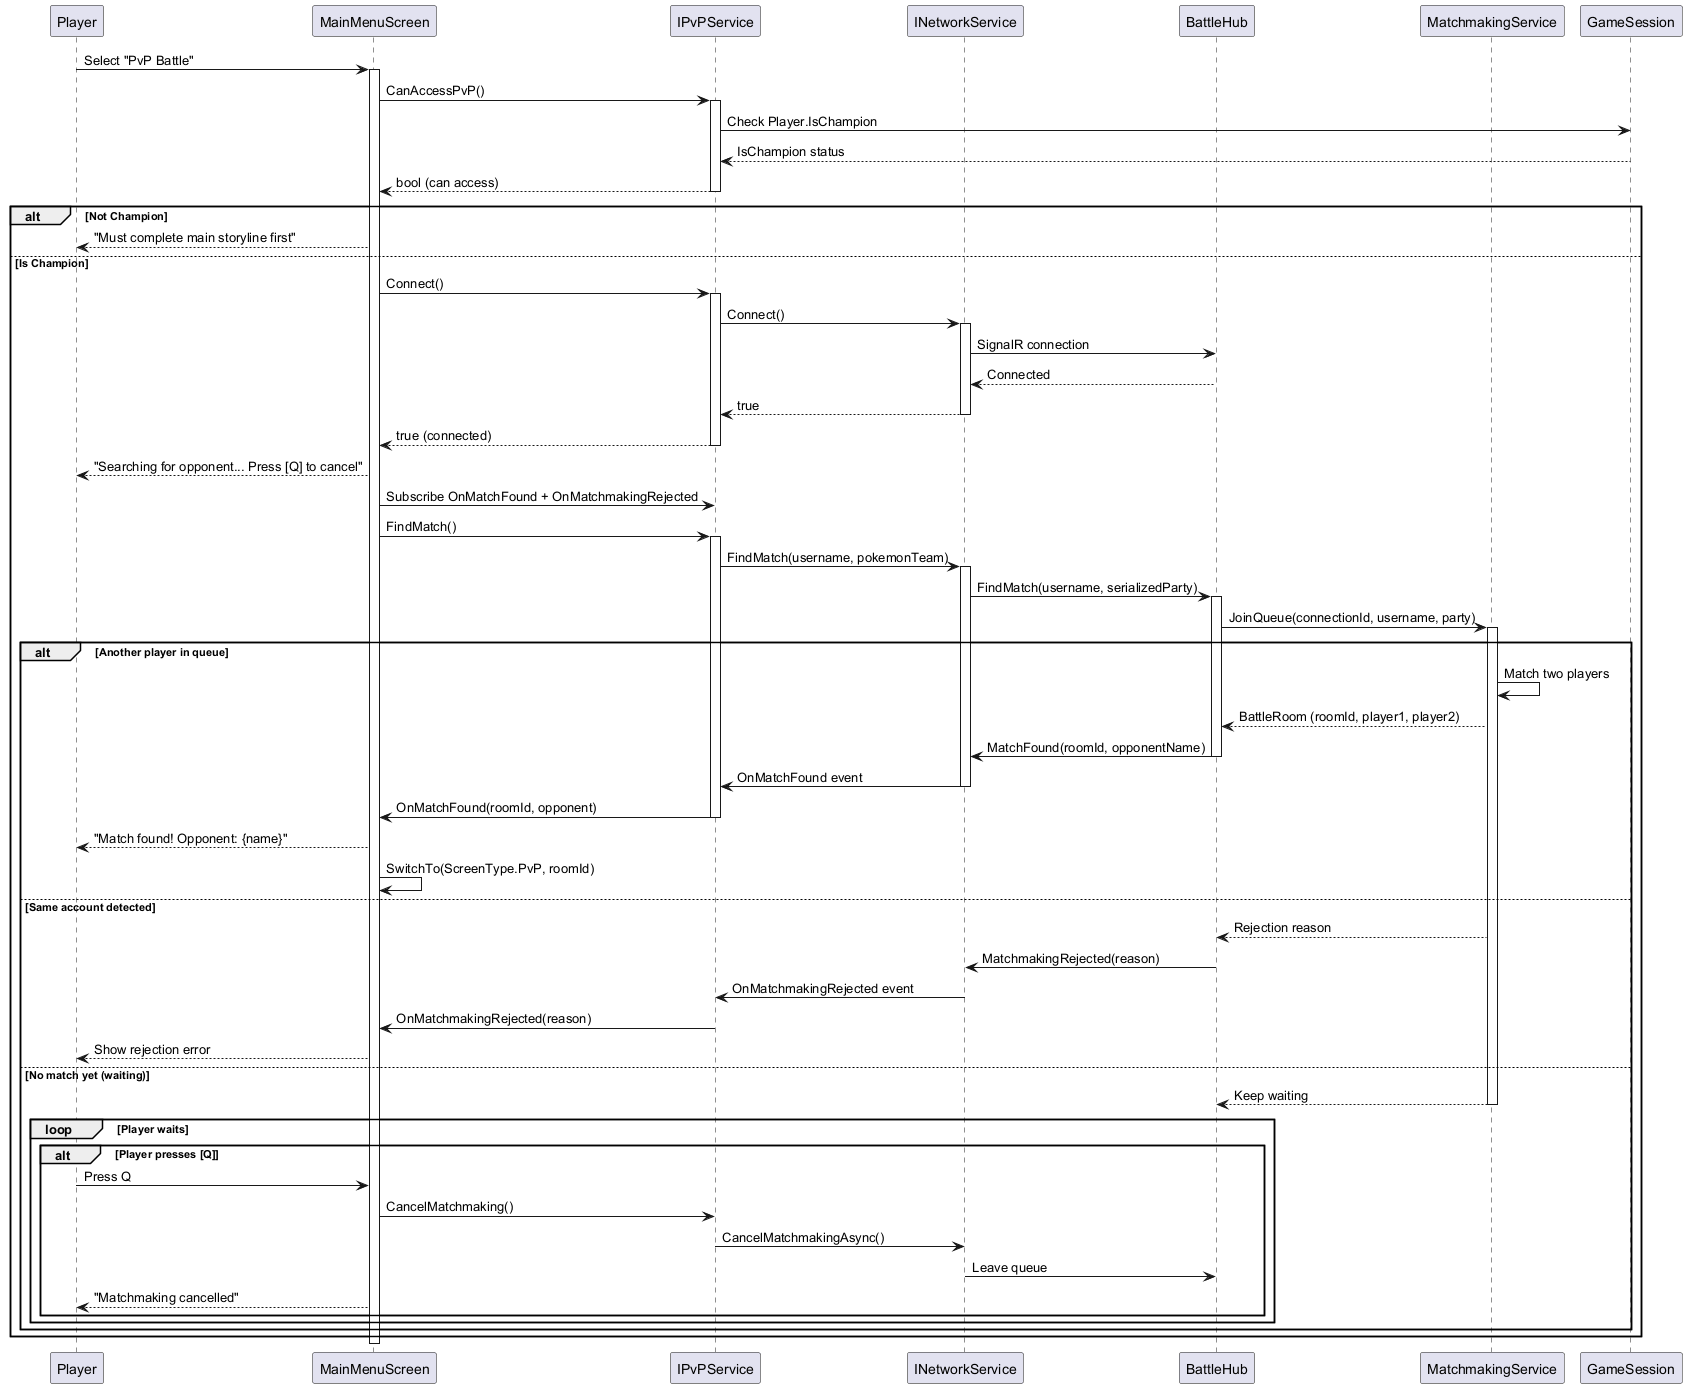

The diagram above was rendered by PlantUML. Its source (embedded in the PNG):
@startuml UC8_Matchmaking_Sequence
participant Player
participant MainMenuScreen
participant IPvPService as PvPService
participant INetworkService as NetworkService
participant BattleHub
participant MatchmakingService
participant GameSession

Player -> MainMenuScreen: Select "PvP Battle"
activate MainMenuScreen

MainMenuScreen -> PvPService: CanAccessPvP()
activate PvPService
PvPService -> GameSession: Check Player.IsChampion
GameSession --> PvPService: IsChampion status
PvPService --> MainMenuScreen: bool (can access)
deactivate PvPService

alt Not Champion
  MainMenuScreen --> Player: "Must complete main storyline first"
else Is Champion
  MainMenuScreen -> PvPService: Connect()
  activate PvPService
  PvPService -> NetworkService: Connect()
  activate NetworkService
  NetworkService -> BattleHub: SignalR connection
  BattleHub --> NetworkService: Connected
  NetworkService --> PvPService: true
  deactivate NetworkService
  PvPService --> MainMenuScreen: true (connected)
  deactivate PvPService

  MainMenuScreen --> Player: "Searching for opponent... Press [Q] to cancel"

  MainMenuScreen -> PvPService: Subscribe OnMatchFound + OnMatchmakingRejected
  MainMenuScreen -> PvPService: FindMatch()
  activate PvPService
  PvPService -> NetworkService: FindMatch(username, pokemonTeam)
  activate NetworkService
  NetworkService -> BattleHub: FindMatch(username, serializedParty)
  activate BattleHub

  BattleHub -> MatchmakingService: JoinQueue(connectionId, username, party)
  activate MatchmakingService

  alt Another player in queue
    MatchmakingService -> MatchmakingService: Match two players
    MatchmakingService --> BattleHub: BattleRoom (roomId, player1, player2)

    BattleHub -> NetworkService: MatchFound(roomId, opponentName)
    deactivate BattleHub
    NetworkService -> PvPService: OnMatchFound event
    deactivate NetworkService
    PvPService -> MainMenuScreen: OnMatchFound(roomId, opponent)
    deactivate PvPService

    MainMenuScreen --> Player: "Match found! Opponent: {name}"
    MainMenuScreen -> MainMenuScreen: SwitchTo(ScreenType.PvP, roomId)

  else Same account detected
    MatchmakingService --> BattleHub: Rejection reason
    BattleHub -> NetworkService: MatchmakingRejected(reason)
    NetworkService -> PvPService: OnMatchmakingRejected event
    PvPService -> MainMenuScreen: OnMatchmakingRejected(reason)
    MainMenuScreen --> Player: Show rejection error

  else No match yet (waiting)
    MatchmakingService --> BattleHub: Keep waiting
    deactivate MatchmakingService

    loop Player waits
      alt Player presses [Q]
        Player -> MainMenuScreen: Press Q
        MainMenuScreen -> PvPService: CancelMatchmaking()
        PvPService -> NetworkService: CancelMatchmakingAsync()
        NetworkService -> BattleHub: Leave queue
        MainMenuScreen --> Player: "Matchmaking cancelled"
      end
    end
  end
end

deactivate MainMenuScreen
@enduml